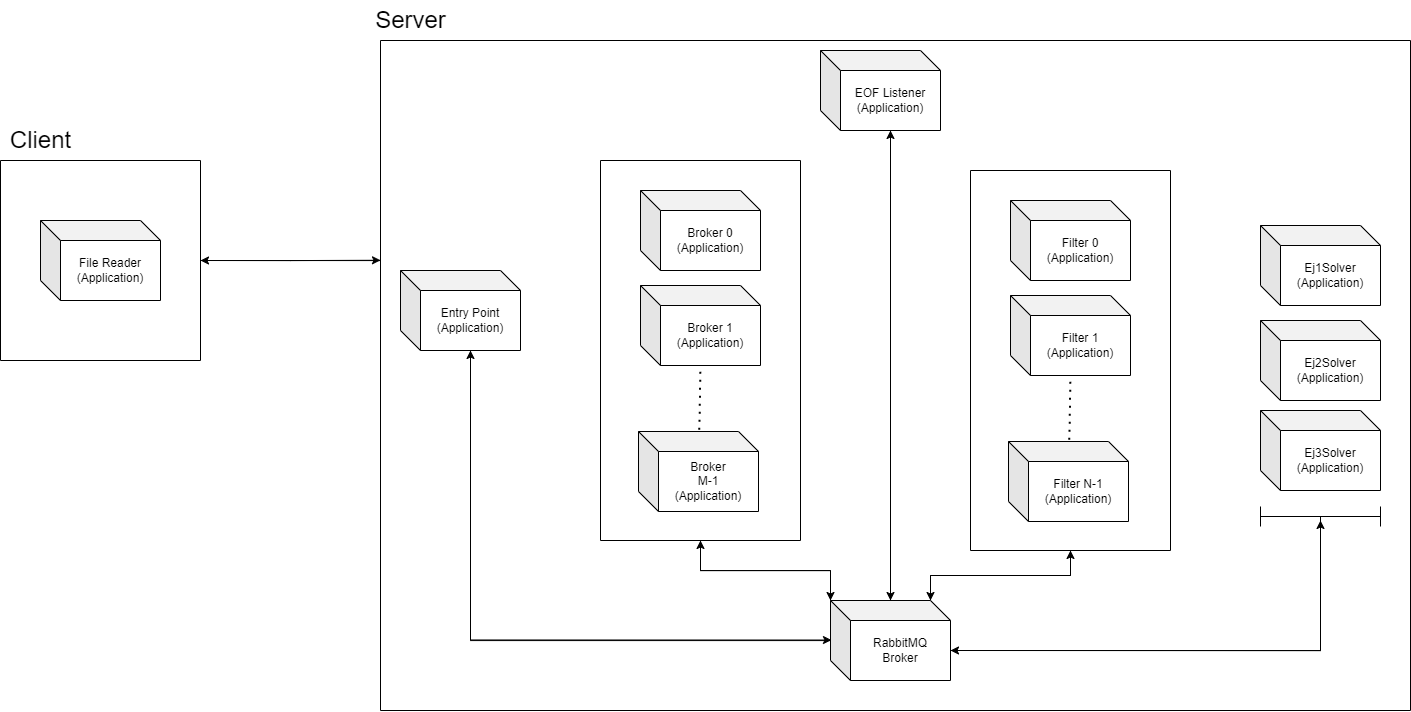

The diagram above was exported from draw.io. Its source (the exported page's mxGraphModel, read from the mxfile embedded in the PNG):
<mxGraphModel dx="2812" dy="2063" grid="1" gridSize="10" guides="1" tooltips="1" connect="1" arrows="1" fold="1" page="1" pageScale="1" pageWidth="827" pageHeight="1169" math="0" shadow="0">
  <root>
    <mxCell id="0" />
    <mxCell id="1" parent="0" />
    <mxCell id="-i6P0RLe_xTDjcqI7PXo-12" value="Ej1Solver&lt;br style=&quot;border-color: var(--border-color); font-size: 14px;&quot;&gt;(Application)" style="shape=cube;whiteSpace=wrap;html=1;boundedLbl=1;backgroundOutline=1;darkOpacity=0.05;darkOpacity2=0.1;" parent="1" vertex="1">
      <mxGeometry x="620" y="-875" width="120" height="80" as="geometry" />
    </mxCell>
    <mxCell id="-i6P0RLe_xTDjcqI7PXo-14" value="Ej2Solver&lt;br style=&quot;border-color: var(--border-color); font-size: 14px;&quot;&gt;(Application)" style="shape=cube;whiteSpace=wrap;html=1;boundedLbl=1;backgroundOutline=1;darkOpacity=0.05;darkOpacity2=0.1;" parent="1" vertex="1">
      <mxGeometry x="620" y="-780" width="120" height="80" as="geometry" />
    </mxCell>
    <mxCell id="-i6P0RLe_xTDjcqI7PXo-15" value="Ej3Solver&lt;br style=&quot;border-color: var(--border-color); font-size: 14px;&quot;&gt;(Application)" style="shape=cube;whiteSpace=wrap;html=1;boundedLbl=1;backgroundOutline=1;darkOpacity=0.05;darkOpacity2=0.1;" parent="1" vertex="1">
      <mxGeometry x="620" y="-690" width="120" height="80" as="geometry" />
    </mxCell>
    <mxCell id="Xuvhl_AxLu6S715Tpm98-70" style="edgeStyle=orthogonalEdgeStyle;rounded=0;orthogonalLoop=1;jettySize=auto;html=1;exitX=0.5;exitY=1;exitDx=0;exitDy=0;entryX=0;entryY=0;entryDx=0;entryDy=0;entryPerimeter=0;" edge="1" parent="1" source="-i6P0RLe_xTDjcqI7PXo-21" target="Xuvhl_AxLu6S715Tpm98-55">
      <mxGeometry relative="1" as="geometry" />
    </mxCell>
    <mxCell id="-i6P0RLe_xTDjcqI7PXo-21" value="" style="swimlane;startSize=0;" parent="1" vertex="1">
      <mxGeometry x="-40" y="-940" width="200" height="380" as="geometry" />
    </mxCell>
    <mxCell id="-i6P0RLe_xTDjcqI7PXo-22" value="Broker 0&lt;br&gt;(Application)" style="shape=cube;whiteSpace=wrap;html=1;boundedLbl=1;backgroundOutline=1;darkOpacity=0.05;darkOpacity2=0.1;" parent="-i6P0RLe_xTDjcqI7PXo-21" vertex="1">
      <mxGeometry x="40" y="30" width="120" height="80" as="geometry" />
    </mxCell>
    <mxCell id="-i6P0RLe_xTDjcqI7PXo-23" value="Broker 1&lt;br&gt;(Application)" style="shape=cube;whiteSpace=wrap;html=1;boundedLbl=1;backgroundOutline=1;darkOpacity=0.05;darkOpacity2=0.1;" parent="-i6P0RLe_xTDjcqI7PXo-21" vertex="1">
      <mxGeometry x="40" y="125" width="120" height="80" as="geometry" />
    </mxCell>
    <mxCell id="-i6P0RLe_xTDjcqI7PXo-24" value="Broker&lt;br&gt;M-1&lt;br&gt;(Application)" style="shape=cube;whiteSpace=wrap;html=1;boundedLbl=1;backgroundOutline=1;darkOpacity=0.05;darkOpacity2=0.1;" parent="-i6P0RLe_xTDjcqI7PXo-21" vertex="1">
      <mxGeometry x="38" y="271" width="120" height="80" as="geometry" />
    </mxCell>
    <mxCell id="-i6P0RLe_xTDjcqI7PXo-25" value="" style="endArrow=none;dashed=1;html=1;dashPattern=1 3;strokeWidth=2;rounded=0;exitX=0.507;exitY=-0.022;exitDx=0;exitDy=0;exitPerimeter=0;" parent="-i6P0RLe_xTDjcqI7PXo-21" source="-i6P0RLe_xTDjcqI7PXo-24" edge="1">
      <mxGeometry width="50" height="50" relative="1" as="geometry">
        <mxPoint x="50" y="255" as="sourcePoint" />
        <mxPoint x="100" y="205" as="targetPoint" />
      </mxGeometry>
    </mxCell>
    <mxCell id="Xuvhl_AxLu6S715Tpm98-71" style="edgeStyle=orthogonalEdgeStyle;rounded=0;orthogonalLoop=1;jettySize=auto;html=1;exitX=0.5;exitY=1;exitDx=0;exitDy=0;entryX=0;entryY=0;entryDx=100;entryDy=0;entryPerimeter=0;" edge="1" parent="1" source="Xuvhl_AxLu6S715Tpm98-45" target="Xuvhl_AxLu6S715Tpm98-55">
      <mxGeometry relative="1" as="geometry" />
    </mxCell>
    <mxCell id="Xuvhl_AxLu6S715Tpm98-45" value="" style="swimlane;startSize=0;" vertex="1" parent="1">
      <mxGeometry x="330" y="-930" width="200" height="380" as="geometry" />
    </mxCell>
    <mxCell id="Xuvhl_AxLu6S715Tpm98-46" value="Filter 0&lt;br&gt;(Application)" style="shape=cube;whiteSpace=wrap;html=1;boundedLbl=1;backgroundOutline=1;darkOpacity=0.05;darkOpacity2=0.1;" vertex="1" parent="Xuvhl_AxLu6S715Tpm98-45">
      <mxGeometry x="40" y="30" width="120" height="80" as="geometry" />
    </mxCell>
    <mxCell id="Xuvhl_AxLu6S715Tpm98-47" value="Filter 1&lt;br&gt;(Application)" style="shape=cube;whiteSpace=wrap;html=1;boundedLbl=1;backgroundOutline=1;darkOpacity=0.05;darkOpacity2=0.1;" vertex="1" parent="Xuvhl_AxLu6S715Tpm98-45">
      <mxGeometry x="40" y="125" width="120" height="80" as="geometry" />
    </mxCell>
    <mxCell id="Xuvhl_AxLu6S715Tpm98-48" value="Filter N-1&lt;br&gt;(Application)" style="shape=cube;whiteSpace=wrap;html=1;boundedLbl=1;backgroundOutline=1;darkOpacity=0.05;darkOpacity2=0.1;" vertex="1" parent="Xuvhl_AxLu6S715Tpm98-45">
      <mxGeometry x="38" y="271" width="120" height="80" as="geometry" />
    </mxCell>
    <mxCell id="Xuvhl_AxLu6S715Tpm98-49" value="" style="endArrow=none;dashed=1;html=1;dashPattern=1 3;strokeWidth=2;rounded=0;exitX=0.507;exitY=-0.022;exitDx=0;exitDy=0;exitPerimeter=0;" edge="1" parent="Xuvhl_AxLu6S715Tpm98-45" source="Xuvhl_AxLu6S715Tpm98-48">
      <mxGeometry width="50" height="50" relative="1" as="geometry">
        <mxPoint x="50" y="255" as="sourcePoint" />
        <mxPoint x="100" y="205" as="targetPoint" />
      </mxGeometry>
    </mxCell>
    <mxCell id="Xuvhl_AxLu6S715Tpm98-69" style="edgeStyle=orthogonalEdgeStyle;rounded=0;orthogonalLoop=1;jettySize=auto;html=1;exitX=0;exitY=0;exitDx=70;exitDy=80;exitPerimeter=0;entryX=0.008;entryY=0.494;entryDx=0;entryDy=0;entryPerimeter=0;" edge="1" parent="1" source="Xuvhl_AxLu6S715Tpm98-53" target="Xuvhl_AxLu6S715Tpm98-55">
      <mxGeometry relative="1" as="geometry" />
    </mxCell>
    <mxCell id="Xuvhl_AxLu6S715Tpm98-53" value="&lt;font style=&quot;&quot;&gt;&lt;font style=&quot;font-size: 12px;&quot;&gt;Entry Point&lt;br&gt;(Application)&lt;/font&gt;&lt;br&gt;&lt;/font&gt;" style="shape=cube;whiteSpace=wrap;html=1;boundedLbl=1;backgroundOutline=1;darkOpacity=0.05;darkOpacity2=0.1;" vertex="1" parent="1">
      <mxGeometry x="-240" y="-830" width="120" height="80" as="geometry" />
    </mxCell>
    <mxCell id="Xuvhl_AxLu6S715Tpm98-73" style="edgeStyle=orthogonalEdgeStyle;rounded=0;orthogonalLoop=1;jettySize=auto;html=1;exitX=0;exitY=0;exitDx=70;exitDy=80;exitPerimeter=0;" edge="1" parent="1" source="Xuvhl_AxLu6S715Tpm98-54" target="Xuvhl_AxLu6S715Tpm98-55">
      <mxGeometry relative="1" as="geometry" />
    </mxCell>
    <mxCell id="Xuvhl_AxLu6S715Tpm98-54" value="&lt;font style=&quot;&quot;&gt;&lt;font style=&quot;font-size: 12px;&quot;&gt;EOF Listener&lt;br&gt;(Application)&lt;/font&gt;&lt;br&gt;&lt;/font&gt;" style="shape=cube;whiteSpace=wrap;html=1;boundedLbl=1;backgroundOutline=1;darkOpacity=0.05;darkOpacity2=0.1;" vertex="1" parent="1">
      <mxGeometry x="180" y="-1050" width="120" height="80" as="geometry" />
    </mxCell>
    <mxCell id="Xuvhl_AxLu6S715Tpm98-76" style="edgeStyle=orthogonalEdgeStyle;rounded=0;orthogonalLoop=1;jettySize=auto;html=1;exitX=0;exitY=0;exitDx=0;exitDy=0;exitPerimeter=0;entryX=0.5;entryY=1;entryDx=0;entryDy=0;" edge="1" parent="1" source="Xuvhl_AxLu6S715Tpm98-55" target="-i6P0RLe_xTDjcqI7PXo-21">
      <mxGeometry relative="1" as="geometry" />
    </mxCell>
    <mxCell id="Xuvhl_AxLu6S715Tpm98-77" style="edgeStyle=orthogonalEdgeStyle;rounded=0;orthogonalLoop=1;jettySize=auto;html=1;exitX=0;exitY=0;exitDx=50;exitDy=0;exitPerimeter=0;entryX=0;entryY=0;entryDx=70;entryDy=80;entryPerimeter=0;" edge="1" parent="1" source="Xuvhl_AxLu6S715Tpm98-55" target="Xuvhl_AxLu6S715Tpm98-54">
      <mxGeometry relative="1" as="geometry">
        <Array as="points">
          <mxPoint x="250" y="-500" />
        </Array>
      </mxGeometry>
    </mxCell>
    <mxCell id="Xuvhl_AxLu6S715Tpm98-78" style="edgeStyle=orthogonalEdgeStyle;rounded=0;orthogonalLoop=1;jettySize=auto;html=1;exitX=0;exitY=0;exitDx=100;exitDy=0;exitPerimeter=0;entryX=0.5;entryY=1;entryDx=0;entryDy=0;" edge="1" parent="1" source="Xuvhl_AxLu6S715Tpm98-55" target="Xuvhl_AxLu6S715Tpm98-45">
      <mxGeometry relative="1" as="geometry" />
    </mxCell>
    <mxCell id="Xuvhl_AxLu6S715Tpm98-79" style="edgeStyle=orthogonalEdgeStyle;rounded=0;orthogonalLoop=1;jettySize=auto;html=1;exitX=0;exitY=0;exitDx=120;exitDy=50;exitPerimeter=0;" edge="1" parent="1" source="Xuvhl_AxLu6S715Tpm98-55">
      <mxGeometry relative="1" as="geometry">
        <mxPoint x="680" y="-580" as="targetPoint" />
      </mxGeometry>
    </mxCell>
    <mxCell id="Xuvhl_AxLu6S715Tpm98-80" style="edgeStyle=orthogonalEdgeStyle;rounded=0;orthogonalLoop=1;jettySize=auto;html=1;exitX=0;exitY=0;exitDx=0;exitDy=30;exitPerimeter=0;entryX=0;entryY=0;entryDx=70;entryDy=80;entryPerimeter=0;" edge="1" parent="1" source="Xuvhl_AxLu6S715Tpm98-55" target="Xuvhl_AxLu6S715Tpm98-53">
      <mxGeometry relative="1" as="geometry">
        <Array as="points">
          <mxPoint x="190" y="-460" />
          <mxPoint x="-170" y="-460" />
        </Array>
      </mxGeometry>
    </mxCell>
    <mxCell id="Xuvhl_AxLu6S715Tpm98-55" value="&lt;font style=&quot;&quot;&gt;RabbitMQ&lt;br&gt;Broker&lt;br&gt;&lt;/font&gt;" style="shape=cube;whiteSpace=wrap;html=1;boundedLbl=1;backgroundOutline=1;darkOpacity=0.05;darkOpacity2=0.1;" vertex="1" parent="1">
      <mxGeometry x="190" y="-500" width="120" height="80" as="geometry" />
    </mxCell>
    <mxCell id="Xuvhl_AxLu6S715Tpm98-83" style="edgeStyle=orthogonalEdgeStyle;rounded=0;orthogonalLoop=1;jettySize=auto;html=1;exitX=1;exitY=0.5;exitDx=0;exitDy=0;entryX=0;entryY=0.328;entryDx=0;entryDy=0;entryPerimeter=0;" edge="1" parent="1" source="Xuvhl_AxLu6S715Tpm98-63" target="Xuvhl_AxLu6S715Tpm98-81">
      <mxGeometry relative="1" as="geometry" />
    </mxCell>
    <mxCell id="Xuvhl_AxLu6S715Tpm98-63" value="" style="swimlane;startSize=0;" vertex="1" parent="1">
      <mxGeometry x="-640" y="-940" width="200" height="200" as="geometry" />
    </mxCell>
    <mxCell id="-i6P0RLe_xTDjcqI7PXo-8" value="&lt;font style=&quot;&quot;&gt;&lt;font style=&quot;font-size: 12px;&quot;&gt;File Reader&lt;br&gt;(Application)&lt;/font&gt;&lt;br&gt;&lt;/font&gt;" style="shape=cube;whiteSpace=wrap;html=1;boundedLbl=1;backgroundOutline=1;darkOpacity=0.05;darkOpacity2=0.1;" parent="Xuvhl_AxLu6S715Tpm98-63" vertex="1">
      <mxGeometry x="40" y="60" width="120" height="80" as="geometry" />
    </mxCell>
    <mxCell id="Xuvhl_AxLu6S715Tpm98-64" value="&lt;font style=&quot;font-size: 24px;&quot;&gt;Client&lt;/font&gt;" style="text;html=1;align=center;verticalAlign=middle;resizable=0;points=[];autosize=1;strokeColor=none;fillColor=none;" vertex="1" parent="1">
      <mxGeometry x="-640" y="-980" width="80" height="40" as="geometry" />
    </mxCell>
    <mxCell id="Xuvhl_AxLu6S715Tpm98-75" style="edgeStyle=orthogonalEdgeStyle;rounded=0;orthogonalLoop=1;jettySize=auto;html=1;exitX=0.5;exitY=0.5;exitDx=0;exitDy=0;exitPerimeter=0;entryX=0;entryY=0;entryDx=120;entryDy=50;entryPerimeter=0;" edge="1" parent="1" source="Xuvhl_AxLu6S715Tpm98-74" target="Xuvhl_AxLu6S715Tpm98-55">
      <mxGeometry relative="1" as="geometry">
        <Array as="points">
          <mxPoint x="680" y="-450" />
        </Array>
      </mxGeometry>
    </mxCell>
    <mxCell id="Xuvhl_AxLu6S715Tpm98-74" value="" style="shape=crossbar;whiteSpace=wrap;html=1;rounded=1;" vertex="1" parent="1">
      <mxGeometry x="620" y="-594" width="120" height="20" as="geometry" />
    </mxCell>
    <mxCell id="Xuvhl_AxLu6S715Tpm98-84" style="edgeStyle=orthogonalEdgeStyle;rounded=0;orthogonalLoop=1;jettySize=auto;html=1;exitX=0;exitY=0.5;exitDx=0;exitDy=0;entryX=1;entryY=0.5;entryDx=0;entryDy=0;" edge="1" parent="1" source="Xuvhl_AxLu6S715Tpm98-81" target="Xuvhl_AxLu6S715Tpm98-63">
      <mxGeometry relative="1" as="geometry">
        <Array as="points">
          <mxPoint x="-260" y="-840" />
        </Array>
      </mxGeometry>
    </mxCell>
    <mxCell id="Xuvhl_AxLu6S715Tpm98-81" value="" style="swimlane;startSize=0;" vertex="1" parent="1">
      <mxGeometry x="-260" y="-1060" width="1030" height="670" as="geometry" />
    </mxCell>
    <mxCell id="Xuvhl_AxLu6S715Tpm98-82" value="&lt;font style=&quot;font-size: 24px;&quot;&gt;Server&lt;/font&gt;" style="text;html=1;align=center;verticalAlign=middle;resizable=0;points=[];autosize=1;strokeColor=none;fillColor=none;" vertex="1" parent="1">
      <mxGeometry x="-275" y="-1100" width="90" height="40" as="geometry" />
    </mxCell>
  </root>
</mxGraphModel>